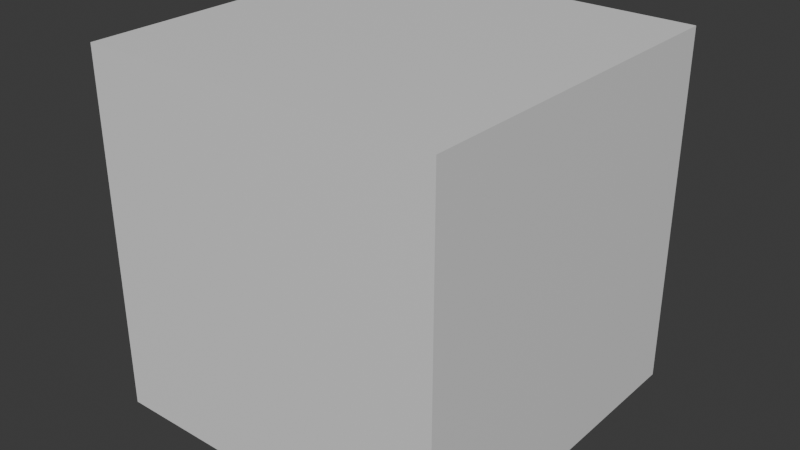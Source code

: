 # Source: 8bunkatu.blend  (saved by Blender 4.2.66; exported with 4.5.12 LTS)
import bpy
from mathutils import Matrix  # noqa: F401  (used for matrix-valued properties, if any)

bpy.ops.wm.read_factory_settings(use_empty=True)
scene = bpy.context.scene
scene.name = 'Scene'

# ---- collections
col_collection = bpy.data.collections.new('Collection'); scene.collection.children.link(col_collection)

# ---- materials (node trees are filled in below, after node groups)
mat_material = bpy.data.materials.new('Material')
mat_material.alpha_threshold = 0.0
mat_material.use_transparent_shadow = False
mat_material.roughness = 0.5
mat_material.line_color = (0.0, 0.0, 0.0, 1.0)

# ---- material node trees
mat_material.use_nodes = True; mat_material.node_tree.nodes.clear()
_N = mat_material.node_tree.nodes; _L = mat_material.node_tree.links
n0 = _N.new('ShaderNodeOutputMaterial'); n0.name = 'Material Output'; n0.location = (300, 300)
n1 = _N.new('ShaderNodeBsdfPrincipled'); n1.name = 'Principled BSDF'; n1.location = (10, 300)
n1.inputs[3].default_value = 1.45
_L.new(n1.outputs[0], n0.inputs[0])
n0.is_active_output = True

# ---- world
world_world = bpy.data.worlds.new('World'); scene.world = world_world
world_world.use_nodes = True; world_world.node_tree.nodes.clear()
_N = world_world.node_tree.nodes; _L = world_world.node_tree.links
n0 = _N.new('ShaderNodeOutputWorld'); n0.name = 'World Output'; n0.location = (300, 300)
n1 = _N.new('ShaderNodeBackground'); n1.name = 'Background'; n1.location = (10, 300)
n1.inputs[0].default_value = (0.05088, 0.05088, 0.05088, 1.0)
_L.new(n1.outputs[0], n0.inputs[0])
n0.is_active_output = True
world_world.color = (0.05088, 0.05088, 0.05088)
world_world.sun_shadow_jitter_overblur = 0.0

# ---- meshes
me_cube = bpy.data.meshes.new('Cube')
me_cube.from_pydata([(1.0, 1.0, 1.0), (1.0, 1.0, -1.0), (1.0, -1.0, 1.0), (1.0, -1.0, -1.0), (-1.0, 1.0, 1.0), (-1.0, 1.0, -1.0), (-1.0, -1.0, 1.0), (-1.0, -1.0, -1.0)], [], [(0, 4, 6, 2), (3, 2, 6, 7), (7, 6, 4, 5), (5, 1, 3, 7), (1, 0, 2, 3), (5, 4, 0, 1)])
_uv = me_cube.uv_layers.new(name='UVMap')
_uv.uv.foreach_set('vector', [0.625, 0.5, 0.875, 0.5, 0.875, 0.75, 0.625, 0.75, 0.375, 0.75, 0.625, 0.75, 0.625, 1.0, 0.375, 1.0, 0.375, 0.0, 0.625, 0.0, 0.625, 0.25, 0.375, 0.25, 0.125, 0.5, 0.375, 0.5, 0.375, 0.75, 0.125, 0.75, 0.375, 0.5, 0.625, 0.5, 0.625, 0.75, 0.375, 0.75, 0.375, 0.25, 0.625, 0.25, 0.625, 0.5, 0.375, 0.5])
me_cube.materials.append(mat_material)
me_cube.use_mirror_vertex_groups = False
me_cube.update()
me_cube_001 = bpy.data.meshes.new('Cube.001')
me_cube_001.from_pydata([(1.0, 1.0, 1.0), (1.0, 1.0, -1.0), (1.0, -1.0, 1.0), (1.0, -1.0, -1.0), (-1.0, 1.0, 1.0), (-1.0, 1.0, -1.0), (-1.0, -1.0, 1.0), (-1.0, -1.0, -1.0)], [], [(0, 4, 6, 2), (3, 2, 6, 7), (7, 6, 4, 5), (5, 1, 3, 7), (1, 0, 2, 3), (5, 4, 0, 1)])
_uv = me_cube_001.uv_layers.new(name='UVMap')
_uv.uv.foreach_set('vector', [0.625, 0.5, 0.875, 0.5, 0.875, 0.75, 0.625, 0.75, 0.375, 0.75, 0.625, 0.75, 0.625, 1.0, 0.375, 1.0, 0.375, 0.0, 0.625, 0.0, 0.625, 0.25, 0.375, 0.25, 0.125, 0.5, 0.375, 0.5, 0.375, 0.75, 0.125, 0.75, 0.375, 0.5, 0.625, 0.5, 0.625, 0.75, 0.375, 0.75, 0.375, 0.25, 0.625, 0.25, 0.625, 0.5, 0.375, 0.5])
me_cube_001.materials.append(mat_material)
me_cube_001.use_mirror_vertex_groups = False
me_cube_001.update()
me_cube_002 = bpy.data.meshes.new('Cube.002')
me_cube_002.from_pydata([(1.0, 1.0, 1.0), (1.0, 1.0, -1.0), (1.0, -1.0, 1.0), (1.0, -1.0, -1.0), (-1.0, 1.0, 1.0), (-1.0, 1.0, -1.0), (-1.0, -1.0, 1.0), (-1.0, -1.0, -1.0)], [], [(0, 4, 6, 2), (3, 2, 6, 7), (7, 6, 4, 5), (5, 1, 3, 7), (1, 0, 2, 3), (5, 4, 0, 1)])
_uv = me_cube_002.uv_layers.new(name='UVMap')
_uv.uv.foreach_set('vector', [0.625, 0.5, 0.875, 0.5, 0.875, 0.75, 0.625, 0.75, 0.375, 0.75, 0.625, 0.75, 0.625, 1.0, 0.375, 1.0, 0.375, 0.0, 0.625, 0.0, 0.625, 0.25, 0.375, 0.25, 0.125, 0.5, 0.375, 0.5, 0.375, 0.75, 0.125, 0.75, 0.375, 0.5, 0.625, 0.5, 0.625, 0.75, 0.375, 0.75, 0.375, 0.25, 0.625, 0.25, 0.625, 0.5, 0.375, 0.5])
me_cube_002.materials.append(mat_material)
me_cube_002.use_mirror_vertex_groups = False
me_cube_002.update()
me_cube_003 = bpy.data.meshes.new('Cube.003')
me_cube_003.from_pydata([(1.0, 1.0, 1.0), (1.0, 1.0, -1.0), (1.0, -1.0, 1.0), (1.0, -1.0, -1.0), (-1.0, 1.0, 1.0), (-1.0, 1.0, -1.0), (-1.0, -1.0, 1.0), (-1.0, -1.0, -1.0)], [], [(0, 4, 6, 2), (3, 2, 6, 7), (7, 6, 4, 5), (5, 1, 3, 7), (1, 0, 2, 3), (5, 4, 0, 1)])
_uv = me_cube_003.uv_layers.new(name='UVMap')
_uv.uv.foreach_set('vector', [0.625, 0.5, 0.875, 0.5, 0.875, 0.75, 0.625, 0.75, 0.375, 0.75, 0.625, 0.75, 0.625, 1.0, 0.375, 1.0, 0.375, 0.0, 0.625, 0.0, 0.625, 0.25, 0.375, 0.25, 0.125, 0.5, 0.375, 0.5, 0.375, 0.75, 0.125, 0.75, 0.375, 0.5, 0.625, 0.5, 0.625, 0.75, 0.375, 0.75, 0.375, 0.25, 0.625, 0.25, 0.625, 0.5, 0.375, 0.5])
me_cube_003.materials.append(mat_material)
me_cube_003.use_mirror_vertex_groups = False
me_cube_003.update()
me_cube_007 = bpy.data.meshes.new('Cube.007')
me_cube_007.from_pydata([(1.0, 1.0, 1.0), (1.0, 1.0, -1.0), (1.0, -1.0, 1.0), (1.0, -1.0, -1.0), (-1.0, 1.0, 1.0), (-1.0, 1.0, -1.0), (-1.0, -1.0, 1.0), (-1.0, -1.0, -1.0)], [], [(0, 4, 6, 2), (3, 2, 6, 7), (7, 6, 4, 5), (5, 1, 3, 7), (1, 0, 2, 3), (5, 4, 0, 1)])
_uv = me_cube_007.uv_layers.new(name='UVMap')
_uv.uv.foreach_set('vector', [0.625, 0.5, 0.875, 0.5, 0.875, 0.75, 0.625, 0.75, 0.375, 0.75, 0.625, 0.75, 0.625, 1.0, 0.375, 1.0, 0.375, 0.0, 0.625, 0.0, 0.625, 0.25, 0.375, 0.25, 0.125, 0.5, 0.375, 0.5, 0.375, 0.75, 0.125, 0.75, 0.375, 0.5, 0.625, 0.5, 0.625, 0.75, 0.375, 0.75, 0.375, 0.25, 0.625, 0.25, 0.625, 0.5, 0.375, 0.5])
me_cube_007.materials.append(mat_material)
me_cube_007.use_mirror_vertex_groups = False
me_cube_007.update()
me_cube_004 = bpy.data.meshes.new('Cube.004')
me_cube_004.from_pydata([(1.0, 1.0, 1.0), (1.0, 1.0, -1.0), (1.0, -1.0, 1.0), (1.0, -1.0, -1.0), (-1.0, 1.0, 1.0), (-1.0, 1.0, -1.0), (-1.0, -1.0, 1.0), (-1.0, -1.0, -1.0)], [], [(0, 4, 6, 2), (3, 2, 6, 7), (7, 6, 4, 5), (5, 1, 3, 7), (1, 0, 2, 3), (5, 4, 0, 1)])
_uv = me_cube_004.uv_layers.new(name='UVMap')
_uv.uv.foreach_set('vector', [0.625, 0.5, 0.875, 0.5, 0.875, 0.75, 0.625, 0.75, 0.375, 0.75, 0.625, 0.75, 0.625, 1.0, 0.375, 1.0, 0.375, 0.0, 0.625, 0.0, 0.625, 0.25, 0.375, 0.25, 0.125, 0.5, 0.375, 0.5, 0.375, 0.75, 0.125, 0.75, 0.375, 0.5, 0.625, 0.5, 0.625, 0.75, 0.375, 0.75, 0.375, 0.25, 0.625, 0.25, 0.625, 0.5, 0.375, 0.5])
me_cube_004.materials.append(mat_material)
me_cube_004.use_mirror_vertex_groups = False
me_cube_004.update()
me_cube_005 = bpy.data.meshes.new('Cube.005')
me_cube_005.from_pydata([(1.0, 1.0, 1.0), (1.0, 1.0, -1.0), (1.0, -1.0, 1.0), (1.0, -1.0, -1.0), (-1.0, 1.0, 1.0), (-1.0, 1.0, -1.0), (-1.0, -1.0, 1.0), (-1.0, -1.0, -1.0)], [], [(0, 4, 6, 2), (3, 2, 6, 7), (7, 6, 4, 5), (5, 1, 3, 7), (1, 0, 2, 3), (5, 4, 0, 1)])
_uv = me_cube_005.uv_layers.new(name='UVMap')
_uv.uv.foreach_set('vector', [0.625, 0.5, 0.875, 0.5, 0.875, 0.75, 0.625, 0.75, 0.375, 0.75, 0.625, 0.75, 0.625, 1.0, 0.375, 1.0, 0.375, 0.0, 0.625, 0.0, 0.625, 0.25, 0.375, 0.25, 0.125, 0.5, 0.375, 0.5, 0.375, 0.75, 0.125, 0.75, 0.375, 0.5, 0.625, 0.5, 0.625, 0.75, 0.375, 0.75, 0.375, 0.25, 0.625, 0.25, 0.625, 0.5, 0.375, 0.5])
me_cube_005.materials.append(mat_material)
me_cube_005.use_mirror_vertex_groups = False
me_cube_005.update()
me_cube_006 = bpy.data.meshes.new('Cube.006')
me_cube_006.from_pydata([(1.0, 1.0, 1.0), (1.0, 1.0, -1.0), (1.0, -1.0, 1.0), (1.0, -1.0, -1.0), (-1.0, 1.0, 1.0), (-1.0, 1.0, -1.0), (-1.0, -1.0, 1.0), (-1.0, -1.0, -1.0)], [], [(0, 4, 6, 2), (3, 2, 6, 7), (7, 6, 4, 5), (5, 1, 3, 7), (1, 0, 2, 3), (5, 4, 0, 1)])
_uv = me_cube_006.uv_layers.new(name='UVMap')
_uv.uv.foreach_set('vector', [0.625, 0.5, 0.875, 0.5, 0.875, 0.75, 0.625, 0.75, 0.375, 0.75, 0.625, 0.75, 0.625, 1.0, 0.375, 1.0, 0.375, 0.0, 0.625, 0.0, 0.625, 0.25, 0.375, 0.25, 0.125, 0.5, 0.375, 0.5, 0.375, 0.75, 0.125, 0.75, 0.375, 0.5, 0.625, 0.5, 0.625, 0.75, 0.375, 0.75, 0.375, 0.25, 0.625, 0.25, 0.625, 0.5, 0.375, 0.5])
me_cube_006.materials.append(mat_material)
me_cube_006.use_mirror_vertex_groups = False
me_cube_006.update()

# ---- objects
ob_cube = bpy.data.objects.new('Cube', me_cube)
ob_cube_001 = bpy.data.objects.new('Cube.001', me_cube_001)
ob_cube_002 = bpy.data.objects.new('Cube.002', me_cube_002)
ob_cube_003 = bpy.data.objects.new('Cube.003', me_cube_003)
ob_cube_007 = bpy.data.objects.new('Cube.007', me_cube_007)
ob_cube_004 = bpy.data.objects.new('Cube.004', me_cube_004)
ob_cube_005 = bpy.data.objects.new('Cube.005', me_cube_005)
ob_cube_006 = bpy.data.objects.new('Cube.006', me_cube_006)

# ---- transforms, parenting, visibility, modifiers, constraints
ob_cube.location = (0.0, 0.0, 0.0)
ob_cube.scale = (0.4, 0.4, 0.4)
ob_cube.lock_rotations_4d = False
ob_cube.empty_display_type = 'ARROWS'
ob_cube.lineart.crease_threshold = 0.0
ob_cube_001.location = (0.0, 0.8, 0.0)
ob_cube_001.scale = (0.4, 0.4, 0.4)
ob_cube_001.lock_rotations_4d = False
ob_cube_001.empty_display_type = 'ARROWS'
ob_cube_001.lineart.crease_threshold = 0.0
ob_cube_002.location = (0.0, 0.8, 0.8)
ob_cube_002.scale = (0.4, 0.4, 0.4)
ob_cube_002.lock_rotations_4d = False
ob_cube_002.empty_display_type = 'ARROWS'
ob_cube_002.lineart.crease_threshold = 0.0
ob_cube_003.location = (0.0, 0.0, 0.8)
ob_cube_003.scale = (0.4, 0.4, 0.4)
ob_cube_003.lock_rotations_4d = False
ob_cube_003.empty_display_type = 'ARROWS'
ob_cube_003.lineart.crease_threshold = 0.0
ob_cube_007.location = (-0.8, 0.0, 0.0)
ob_cube_007.scale = (0.4, 0.4, 0.4)
ob_cube_007.lock_rotations_4d = False
ob_cube_007.empty_display_type = 'ARROWS'
ob_cube_007.lineart.crease_threshold = 0.0
ob_cube_004.location = (-0.8, 0.8, 0.8)
ob_cube_004.scale = (0.4, 0.4, 0.4)
ob_cube_004.lock_rotations_4d = False
ob_cube_004.empty_display_type = 'ARROWS'
ob_cube_004.lineart.crease_threshold = 0.0
ob_cube_005.location = (-0.8, 0.0, 0.8)
ob_cube_005.scale = (0.4, 0.4, 0.4)
ob_cube_005.lock_rotations_4d = False
ob_cube_005.empty_display_type = 'ARROWS'
ob_cube_005.lineart.crease_threshold = 0.0
ob_cube_006.location = (-0.8, 0.8, 0.0)
ob_cube_006.scale = (0.4, 0.4, 0.4)
ob_cube_006.lock_rotations_4d = False
ob_cube_006.empty_display_type = 'ARROWS'
ob_cube_006.lineart.crease_threshold = 0.0

# ---- collection membership
col_collection.objects.link(ob_cube)
col_collection.objects.link(ob_cube_001)
col_collection.objects.link(ob_cube_002)
col_collection.objects.link(ob_cube_003)
col_collection.objects.link(ob_cube_007)
col_collection.objects.link(ob_cube_004)
col_collection.objects.link(ob_cube_005)
col_collection.objects.link(ob_cube_006)

# ---- scene / render settings (as saved in the file)
scene.frame_start = 1; scene.frame_end = 250; scene.frame_set(1)
scene.render.engine = 'BLENDER_EEVEE_NEXT'
bpy.context.view_layer.update()

# ---- added for rendering (the .blend has no active camera and no usable light): camera, sun
cam_auto = bpy.data.cameras.new('AutoCamera')
cam_auto.lens = 50.0
cam_auto.sensor_width = 36.0
cam_auto.clip_end = 1000.0
ob_auto_camera = bpy.data.objects.new('AutoCamera', cam_auto)
scene.collection.objects.link(ob_auto_camera)
ob_auto_camera.location = (2.16406, -2.67687, 2.45125)
ob_auto_camera.rotation_euler = (1.09748, -7.21219e-08, 0.694738)
scene.camera = ob_auto_camera
light_auto_sun = bpy.data.lights.new('AutoSun', 'SUN')
light_auto_sun.energy = 3.0
light_auto_sun.angle = 0.0523599
ob_auto_sun = bpy.data.objects.new('AutoSun', light_auto_sun)
scene.collection.objects.link(ob_auto_sun)
ob_auto_sun.rotation_euler = (0.872665, 0.174533, 0.523599)
bpy.context.view_layer.update()
